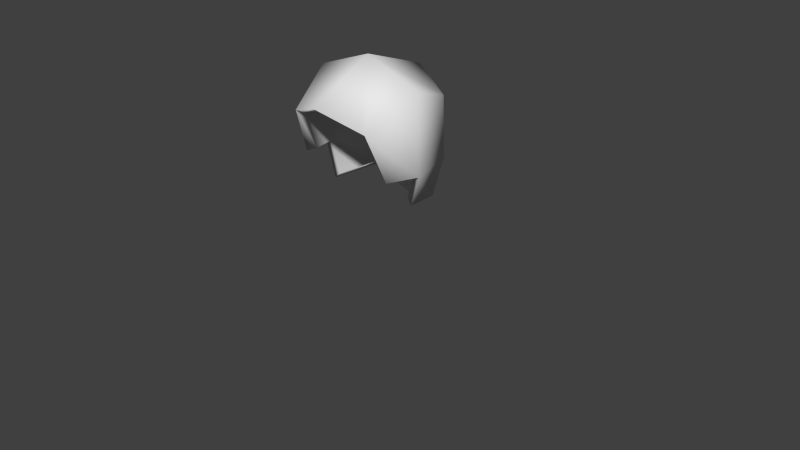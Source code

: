 # Source: cabelo1.blend  (saved by Blender 2.79.0; exported with 4.5.12 LTS)
import bpy
from mathutils import Matrix  # noqa: F401  (used for matrix-valued properties, if any)

bpy.ops.wm.read_factory_settings(use_empty=True)
scene = bpy.context.scene
scene.name = 'Scene'

# ---- collections
col_collection_1 = bpy.data.collections.new('Collection 1'); scene.collection.children.link(col_collection_1)

# ---- materials (node trees are filled in below, after node groups)
mat_material = bpy.data.materials.new('Material')
mat_material.alpha_threshold = 0.0
mat_material.use_transparent_shadow = False
mat_material.roughness = 0.5
mat_material.line_color = (0.0, 0.0, 0.0, 1.0)
mat_material_002 = bpy.data.materials.new('Material.002')
mat_material_002.alpha_threshold = 0.0
mat_material_002.use_transparent_shadow = False
mat_material_002.roughness = 0.5
mat_material_002.line_color = (0.0, 0.0, 0.0, 1.0)
mat_material_003 = bpy.data.materials.new('Material.003')
mat_material_003.alpha_threshold = 0.0
mat_material_003.use_transparent_shadow = False
mat_material_003.roughness = 0.5
mat_material_003.specular_intensity = 0.1356
mat_material_003.line_color = (0.0, 0.0, 0.0, 1.0)
mat_material_004 = bpy.data.materials.new('Material.004')
mat_material_004.alpha_threshold = 0.0
mat_material_004.use_transparent_shadow = False
mat_material_004.roughness = 0.5
mat_material_004.specular_intensity = 0.0
mat_material_004.line_color = (0.0, 0.0, 0.0, 1.0)
mat_material_006 = bpy.data.materials.new('Material.006')
mat_material_006.alpha_threshold = 0.0
mat_material_006.use_transparent_shadow = False
mat_material_006.diffuse_color = (0.8, 0.6792, 0.0, 1.0)
mat_material_006.roughness = 0.5
mat_material_006.line_color = (0.0, 0.0, 0.0, 1.0)
mat_material_005 = bpy.data.materials.new('Material.005')
mat_material_005.alpha_threshold = 0.0
mat_material_005.use_transparent_shadow = False
mat_material_005.roughness = 0.5
mat_material_001 = bpy.data.materials.new('Material.001')
mat_material_001.alpha_threshold = 0.0
mat_material_001.use_transparent_shadow = False
mat_material_001.roughness = 0.5
mat_material_001.line_color = (0.0, 0.0, 0.0, 1.0)

# ---- material node trees

# ---- world
world_world = bpy.data.worlds.new('World'); scene.world = world_world
world_world.color = (0.05088, 0.05088, 0.05088)
world_world.use_sun_shadow = False
world_world.sun_shadow_jitter_overblur = 0.0
world_world.cycles.sampling_method = 'NONE'
world_world.cycles.sample_map_resolution = 256

# ---- cameras
cam_camera = bpy.data.cameras.new('Camera')
cam_camera.clip_end = 100.0
cam_camera.lens = 35.0
cam_camera.sensor_width = 32.0
cam_camera.sensor_height = 18.0
cam_camera.ortho_scale = 7.314
cam_camera.dof.focus_distance = 0.0
cam_camera.dof.aperture_fstop = 128.0

# ---- meshes
me_cube_000 = bpy.data.meshes.new('Cube.000')
me_cube_000.from_pydata([(0.7521, -2.98e-07, -0.3823), (0.6356, -5.96e-08, -0.7445), (0.5446, 0.5925, -0.3823), (0.6336, -0.2989, -0.3823), (0.7566, -4.172e-07, 0.5313), (0.5622, 0.398, -0.7742), (0.5622, 0.5556, 0.3369), (0.5622, -0.5556, 0.1733), (0.006605, -1.788e-07, 0.7813), (-0.751, -2.98e-07, -0.3823), (0.006605, 0.8425, -0.3823), (-0.6224, -5.96e-08, -0.799), (0.006605, 0.5864, -0.9687), (-0.5556, 0.6228, -0.3823), (-0.6744, -0.2989, -0.3823), (-0.7434, -4.172e-07, 0.5313), (0.006605, 0.75, 0.5313), (0.006605, -0.75, 0.3677), (-0.549, 0.5556, -0.7742), (-0.549, 0.5556, 0.3369), (-0.549, -0.5556, 0.1733), (0.007106, -0.01157, 0.8882), (0.007106, 0.8253, 0.6093), (0.007106, -0.8484, 0.4267), (0.007106, 0.9285, -0.4102), (0.007106, 0.6428, -1.064), (0.844, -0.01157, 0.6093), (0.839, -0.01157, -0.4102), (0.6073, 0.6495, -0.4102), (0.7061, -0.3973, -0.4102), (0.7089, -0.01157, -0.8143), (0.627, 0.4326, -0.8475), (0.627, 0.6083, 0.3923), (0.627, -0.6315, 0.2097), (-0.8297, -0.01157, 0.6093), (-0.8383, -0.01157, -0.4102), (-0.6202, 0.6833, -0.4102), (-0.7533, -0.3973, -0.4102), (-0.6947, -0.01157, -0.8752), (-0.6128, 0.6083, -0.8475), (-0.6128, 0.6083, 0.3923), (-0.6128, -0.6315, 0.2097)], [], [(8, 16, 6, 4), (8, 4, 7, 17), (0, 2, 5, 1), (0, 4, 6, 2), (0, 3, 7, 4), (10, 2, 6, 16), (10, 12, 5, 2), (8, 15, 19, 16), (8, 17, 20, 15), (9, 11, 18, 13), (9, 13, 19, 15), (9, 15, 20, 14), (10, 16, 19, 13), (10, 13, 18, 12), (21, 26, 32, 22), (21, 23, 33, 26), (27, 30, 31, 28), (27, 28, 32, 26), (27, 26, 33, 29), (24, 22, 32, 28), (24, 28, 31, 25), (21, 22, 40, 34), (21, 34, 41, 23), (35, 36, 39, 38), (35, 34, 40, 36), (35, 37, 41, 34), (24, 36, 40, 22), (24, 25, 39, 36), (9, 14, 37, 35), (14, 20, 41, 37), (12, 18, 39, 25), (20, 17, 23, 41), (11, 9, 35, 38), (1, 5, 31, 30), (3, 0, 27, 29), (7, 3, 29, 33), (5, 12, 25, 31), (17, 7, 33, 23), (0, 1, 30, 27), (18, 11, 38, 39)])
me_cube_000.polygons.foreach_set('use_smooth', [True] * 40)
_uv = me_cube_000.uv_layers.new(name='UVTex')
_uv.uv.foreach_set('vector', [0.6049, 0.5982, 0.6251, 0.7424, 0.5195, 0.727, 0.4655, 0.6379, 0.4786, 0.5032, 0.4655, 0.6379, 0.3336, 0.6258, 0.3274, 0.5024, 0.3678, 0.7613, 0.4585, 0.8257, 0.3966, 0.8649, 0.3786, 0.8248, 0.3678, 0.7613, 0.4655, 0.6379, 0.5195, 0.727, 0.4585, 0.8257, 0.3678, 0.7613, 0.3478, 0.704, 0.3336, 0.6258, 0.4655, 0.6379, 0.5433, 0.8921, 0.4585, 0.8257, 0.5195, 0.727, 0.6251, 0.7424, 0.5433, 0.8921, 0.4413, 0.972, 0.3966, 0.8649, 0.4585, 0.8257, 0.6083, 0.4031, 0.4673, 0.367, 0.5191, 0.2751, 0.6251, 0.2581, 0.4786, 0.5032, 0.3274, 0.5024, 0.3362, 0.3797, 0.4673, 0.367, 0.3714, 0.2495, 0.3824, 0.1768, 0.4031, 0.1227, 0.4541, 0.1744, 0.3714, 0.2495, 0.4541, 0.1744, 0.5191, 0.2751, 0.4673, 0.367, 0.3714, 0.2495, 0.4673, 0.367, 0.3362, 0.3797, 0.35, 0.3033, 0.5416, 0.1096, 0.6251, 0.2581, 0.5191, 0.2751, 0.4541, 0.1744, 0.5416, 0.1096, 0.4541, 0.1744, 0.4031, 0.1227, 0.4554, 0.02504, 7.905e-05, 0.7485, 0.1755, 0.6905, 0.1787, 0.8231, 0.08317, 0.9132, 0.1246, 0.5005, 0.3069, 0.5023, 0.3143, 0.6261, 0.1755, 0.6905, 0.3466, 0.77, 0.3731, 0.8278, 0.3797, 0.8703, 0.3034, 0.8792, 0.3466, 0.77, 0.3034, 0.8792, 0.1787, 0.8231, 0.1755, 0.6905, 0.3466, 0.77, 0.1755, 0.6905, 0.3143, 0.6261, 0.3396, 0.7029, 0.2741, 0.9999, 0.08317, 0.9132, 0.1787, 0.8231, 0.3034, 0.8792, 0.2741, 0.9999, 0.3034, 0.8792, 0.3797, 0.8703, 0.4266, 0.9877, 0.004533, 0.2504, 0.09126, 0.08615, 0.1865, 0.1795, 0.1796, 0.3124, 0.1246, 0.5005, 0.1796, 0.3124, 0.3171, 0.3785, 0.3069, 0.5023, 0.3498, 0.242, 0.315, 0.1264, 0.3858, 0.1161, 0.3767, 0.174, 0.3498, 0.242, 0.1796, 0.3124, 0.1865, 0.1795, 0.315, 0.1264, 0.3498, 0.242, 0.342, 0.3045, 0.3171, 0.3785, 0.1796, 0.3124, 0.2866, 7.905e-05, 0.315, 0.1264, 0.1865, 0.1795, 0.09126, 0.08615, 0.2866, 7.905e-05, 0.4405, 0.009673, 0.3858, 0.1161, 0.315, 0.1264, 0.3714, 0.2495, 0.35, 0.3033, 0.342, 0.3045, 0.3498, 0.242, 0.35, 0.3033, 0.3362, 0.3797, 0.3171, 0.3785, 0.342, 0.3045, 0.4554, 0.02504, 0.4031, 0.1227, 0.3858, 0.1161, 0.4405, 0.009673, 0.3362, 0.3797, 0.3274, 0.5024, 0.3069, 0.5023, 0.3171, 0.3785, 0.3824, 0.1768, 0.3714, 0.2495, 0.3498, 0.242, 0.3767, 0.174, 0.3786, 0.8248, 0.3966, 0.8649, 0.3797, 0.8703, 0.3731, 0.8278, 0.3478, 0.704, 0.3678, 0.7613, 0.3466, 0.77, 0.3396, 0.7029, 0.3336, 0.6258, 0.3478, 0.704, 0.3396, 0.7029, 0.3143, 0.6261, 0.3966, 0.8649, 0.4413, 0.972, 0.4266, 0.9877, 0.3797, 0.8703, 0.3274, 0.5024, 0.3336, 0.6258, 0.3143, 0.6261, 0.3069, 0.5023, 0.3678, 0.7613, 0.3786, 0.8248, 0.3731, 0.8278, 0.3466, 0.77, 0.4031, 0.1227, 0.3824, 0.1768, 0.3767, 0.174, 0.3858, 0.1161])
_uv.active_render = True
_uv = me_cube_000.uv_layers.new(name='Mapa UV')
_uv.uv.foreach_set('vector', [0.2455, 0.4185, 0.1667, 0.3728, 0.2316, 0.3471, 0.3259, 0.4147, 0.606, 0.5544, 0.3926, 0.5101, 0.4515, 0.4006, 0.576, 0.3849, 0.2956, 0.3064, 0.2278, 0.3066, 0.2311, 0.2662, 0.3238, 0.2369, 0.2956, 0.3064, 0.3259, 0.4147, 0.2316, 0.3471, 0.2278, 0.3066, 0.2765, 0.3255, 0.4503, 0.3104, 0.4515, 0.4006, 0.3926, 0.5101, 0.1389, 0.3067, 0.2278, 0.3066, 0.2316, 0.3471, 0.1667, 0.3728, 0.1389, 0.3067, 0.1665, 0.2406, 0.2311, 0.2662, 0.2278, 0.3066, 0.2455, 0.4185, 0.3259, 0.4147, 0.2316, 0.3471, 0.1667, 0.3728, 0.606, 0.5544, 0.576, 0.3849, 0.4515, 0.4006, 0.3926, 0.5101, 0.2956, 0.3064, 0.3238, 0.2369, 0.2311, 0.2662, 0.2278, 0.3066, 0.2956, 0.3064, 0.2278, 0.3066, 0.2316, 0.3471, 0.3259, 0.4147, 0.2765, 0.3255, 0.3926, 0.5101, 0.4515, 0.4006, 0.4503, 0.3104, 0.1389, 0.3067, 0.1667, 0.3728, 0.2316, 0.3471, 0.2278, 0.3066, 0.1389, 0.3067, 0.2278, 0.3066, 0.2311, 0.2662, 0.1665, 0.2406, 0.2455, 0.4185, 0.3259, 0.4147, 0.2316, 0.3471, 0.1667, 0.3728, 0.606, 0.5544, 0.576, 0.3849, 0.4515, 0.4006, 0.3926, 0.5101, 0.2956, 0.3064, 0.3238, 0.2369, 0.2311, 0.2662, 0.2278, 0.3066, 0.2956, 0.3064, 0.2278, 0.3066, 0.2316, 0.3471, 0.3259, 0.4147, 0.2765, 0.3255, 0.3926, 0.5101, 0.4515, 0.4006, 0.4503, 0.3104, 0.1389, 0.3067, 0.1667, 0.3728, 0.2316, 0.3471, 0.2278, 0.3066, 0.1389, 0.3067, 0.2278, 0.3066, 0.2311, 0.2662, 0.1665, 0.2406, 0.2455, 0.4185, 0.1667, 0.3728, 0.2316, 0.3471, 0.3259, 0.4147, 0.606, 0.5544, 0.3926, 0.5101, 0.4515, 0.4006, 0.576, 0.3849, 0.2956, 0.3064, 0.2278, 0.3066, 0.2311, 0.2662, 0.3238, 0.2369, 0.2956, 0.3064, 0.3259, 0.4147, 0.2316, 0.3471, 0.2278, 0.3066, 0.2765, 0.3255, 0.4503, 0.3104, 0.4515, 0.4006, 0.3926, 0.5101, 0.1389, 0.3067, 0.2278, 0.3066, 0.2316, 0.3471, 0.1667, 0.3728, 0.1389, 0.3067, 0.1665, 0.2406, 0.2311, 0.2662, 0.2278, 0.3066, 0.2765, 0.3255, 0.4503, 0.3104, 0.4503, 0.3104, 0.2765, 0.3255, 0.4503, 0.3104, 0.4515, 0.4006, 0.4515, 0.4006, 0.4503, 0.3104, 0.1665, 0.2406, 0.2311, 0.2662, 0.2311, 0.2662, 0.1665, 0.2406, 0.4515, 0.4006, 0.576, 0.3849, 0.576, 0.3849, 0.4515, 0.4006, 0.3238, 0.2369, 0.2956, 0.3064, 0.2956, 0.3064, 0.3238, 0.2369, 0.3238, 0.2369, 0.2311, 0.2662, 0.2311, 0.2662, 0.3238, 0.2369, 0.4503, 0.3104, 0.2765, 0.3255, 0.2765, 0.3255, 0.4503, 0.3104, 0.4515, 0.4006, 0.4503, 0.3104, 0.4503, 0.3104, 0.4515, 0.4006, 0.2311, 0.2662, 0.1665, 0.2406, 0.1665, 0.2406, 0.2311, 0.2662, 0.576, 0.3849, 0.4515, 0.4006, 0.4515, 0.4006, 0.576, 0.3849, 0.2956, 0.3064, 0.3238, 0.2369, 0.3238, 0.2369, 0.2956, 0.3064, 0.2311, 0.2662, 0.3238, 0.2369, 0.3238, 0.2369, 0.2311, 0.2662])
_uv = me_cube_000.uv_layers.new(name='Mapa UV.001')
_uv.uv.foreach_set('vector', [0.0, 0.0, 0.0, 0.0, 0.0, 0.0, 0.0, 0.0, 0.0, 0.0, 0.0, 0.0, 0.0, 0.0, 0.0, 0.0, 0.0, 0.0, 0.0, 0.0, 0.0, 0.0, 0.0, 0.0, 0.0, 0.0, 0.0, 0.0, 0.0, 0.0, 0.0, 0.0, 0.0, 0.0, 0.0, 0.0, 0.0, 0.0, 0.0, 0.0, 0.0, 0.0, 0.0, 0.0, 0.0, 0.0, 0.0, 0.0, 0.0, 0.0, 0.0, 0.0, 0.0, 0.0, 0.0, 0.0, 0.0, 0.0, 0.0, 0.0, 0.0, 0.0, 0.0, 0.0, 0.0, 0.0, 0.0, 0.0, 0.0, 0.0, 0.0, 0.0, 0.0, 0.0, 0.0, 0.0, 0.0, 0.0, 0.0, 0.0, 0.0, 0.0, 0.0, 0.0, 0.0, 0.0, 0.0, 0.0, 0.0, 0.0, 0.0, 0.0, 0.0, 0.0, 0.0, 0.0, 0.0, 0.0, 0.0, 0.0, 0.0, 0.0, 0.0, 0.0, 0.0, 0.0, 0.0, 0.0, 0.0, 0.0, 0.0, 0.0, 0.0, 0.0, 0.0, 0.0, 0.0, 0.0, 0.0, 0.0, 0.0, 0.0, 0.0, 0.0, 0.0, 0.0, 0.0, 0.0, 0.0, 0.0, 0.0, 0.0, 0.0, 0.0, 0.0, 0.0, 0.0, 0.0, 0.0, 0.0, 0.0, 0.0, 0.0, 0.0, 0.0, 0.0, 0.0, 0.0, 0.0, 0.0, 0.0, 0.0, 0.0, 0.0, 0.0, 0.0, 0.0, 0.0, 0.0, 0.0, 0.0, 0.0, 0.0, 0.0, 0.0, 0.0, 0.0, 0.0, 0.0, 0.0, 0.0, 0.0, 0.0, 0.0, 0.0, 0.0, 0.0, 0.0, 0.0, 0.0, 0.0, 0.0, 0.0, 0.0, 0.0, 0.0, 0.0, 0.0, 0.0, 0.0, 0.0, 0.0, 0.0, 0.0, 0.0, 0.0, 0.0, 0.0, 0.0, 0.0, 0.0, 0.0, 0.0, 0.0, 0.0, 0.0, 0.0, 0.0, 0.0, 0.0, 0.0, 0.0, 0.0, 0.0, 0.0, 0.0, 0.0, 0.0, 0.0, 0.0, 0.0, 0.0, 0.0, 0.0, 0.0, 0.0, 0.0, 0.0, 0.0, 0.0, 0.0, 0.0, 0.0, 0.0, 0.0, 0.0, 0.0, 0.0, 0.0, 0.0, 0.0, 0.0, 0.0, 0.0, 0.0, 0.0, 0.0, 0.0, 0.0, 0.0, 0.0, 0.0, 0.0, 0.0, 0.0, 0.0, 0.0, 0.0, 0.0, 0.0, 0.0, 0.0, 0.0, 0.0, 0.0, 0.0, 0.0, 0.0, 0.0, 0.0, 0.0, 0.0, 0.0, 0.0, 0.0, 0.0, 0.0, 0.0, 0.0, 0.0, 0.0, 0.0, 0.0, 0.0, 0.0, 0.0, 0.0, 0.0, 0.0, 0.0, 0.0, 0.0, 0.0, 0.0, 0.0, 0.0, 0.0, 0.0, 0.0, 0.0, 0.0, 0.0, 0.0, 0.0, 0.0, 0.0, 0.0, 0.0, 0.0, 0.0, 0.0, 0.0, 0.0, 0.0, 0.0, 0.0, 0.0, 0.0, 0.0, 0.0])
me_cube_000.materials.append(mat_material)
me_cube_000.materials.append(mat_material_002)
me_cube_000.materials.append(mat_material_003)
me_cube_000.materials.append(mat_material_004)
me_cube_000.materials.append(mat_material_006)
me_cube_000.materials.append(mat_material_005)
me_cube_000.materials.append(mat_material_001)
me_cube_000.use_remesh_preserve_volume = False
me_cube_000.use_remesh_preserve_attributes = False
me_cube_000.use_mirror_x = True
me_cube_000.update()

# ---- objects
ob_cube_000 = bpy.data.objects.new('Cube.000', me_cube_000)
ob_camera = bpy.data.objects.new('Camera', cam_camera)

# ---- transforms, parenting, visibility, modifiers, constraints
ob_cube_000.location = (0.0, 0.0, 4.277)
ob_cube_000.lock_rotations_4d = False
ob_cube_000.empty_display_type = 'ARROWS'
ob_cube_000.lineart.crease_threshold = 0.0
ob_cube_000.use_mesh_mirror_x = True
_vg = ob_cube_000.vertex_groups.new(name='hips')
_vg = ob_cube_000.vertex_groups.new(name='spine')
_vg = ob_cube_000.vertex_groups.new(name='chest')
_vg = ob_cube_000.vertex_groups.new(name='neck')
for _i, _w in zip([0, 1, 2, 3, 5, 9, 10, 11, 12, 13, 14, 18, 24, 25, 27, 28, 29, 30, 31, 35, 36, 37, 38, 39], [0.06339, 0.2738, 0.05678, 0.06508, 0.1257, 0.06211, 0.06829, 0.2481, 0.2623, 0.06387, 0.06891, 0.1504, 0.06829, 0.2623, 0.06339, 0.05678, 0.06508, 0.2738, 0.1257, 0.06211, 0.06387, 0.06891, 0.2481, 0.1504]): _vg.add([_i], _w, 'REPLACE')
_vg = ob_cube_000.vertex_groups.new(name='head')
for _i, _w in zip([0, 1, 2, 3, 4, 5, 6, 7, 8, 9, 10, 11, 12, 13, 14, 15, 16, 17, 18, 19, 20, 21, 22, 23, 24, 25, 26, 27, 28, 29, 30, 31, 32, 33, 34, 35, 36, 37, 38, 39, 40, 41], [0.9314, 0.7026, 0.9378, 0.9311, 0.9871, 0.8621, 0.982, 0.9777, 0.9984, 0.9331, 0.9246, 0.7333, 0.709, 0.9301, 0.9266, 0.9872, 0.9858, 0.9828, 0.8353, 0.9812, 0.9773, 0.9984, 0.9858, 0.9828, 0.9246, 0.709, 0.9871, 0.9314, 0.9378, 0.9311, 0.7026, 0.8621, 0.982, 0.9777, 0.9872, 0.9331, 0.9301, 0.9266, 0.7333, 0.8353, 0.9812, 0.9773]): _vg.add([_i], _w, 'REPLACE')
_vg = ob_cube_000.vertex_groups.new(name='shoulder.L')
_vg = ob_cube_000.vertex_groups.new(name='upper_arm.L')
_vg = ob_cube_000.vertex_groups.new(name='forearm.L')
_vg = ob_cube_000.vertex_groups.new(name='hand.L')
_vg = ob_cube_000.vertex_groups.new(name='shoulder.R')
_vg = ob_cube_000.vertex_groups.new(name='upper_arm.R')
_vg = ob_cube_000.vertex_groups.new(name='forearm.R')
_vg = ob_cube_000.vertex_groups.new(name='hand.R')
_vg = ob_cube_000.vertex_groups.new(name='thigh.L')
_vg = ob_cube_000.vertex_groups.new(name='shin.L')
_vg = ob_cube_000.vertex_groups.new(name='foot.L')
_vg = ob_cube_000.vertex_groups.new(name='toe.L')
_vg = ob_cube_000.vertex_groups.new(name='heel.L')
_vg = ob_cube_000.vertex_groups.new(name='heel.02.L')
_vg = ob_cube_000.vertex_groups.new(name='thigh.R')
_vg = ob_cube_000.vertex_groups.new(name='shin.R')
_vg = ob_cube_000.vertex_groups.new(name='foot.R')
_vg = ob_cube_000.vertex_groups.new(name='toe.R')
_vg = ob_cube_000.vertex_groups.new(name='heel.R')
_vg = ob_cube_000.vertex_groups.new(name='heel.02.R')
_vg = ob_cube_000.vertex_groups.new(name='palm.01.L')
_vg = ob_cube_000.vertex_groups.new(name='f_index.01.L')
_vg = ob_cube_000.vertex_groups.new(name='f_index.02.L')
_vg = ob_cube_000.vertex_groups.new(name='f_index.03.L')
_vg = ob_cube_000.vertex_groups.new(name='thumb.01.L')
_vg = ob_cube_000.vertex_groups.new(name='thumb.02.L')
_vg = ob_cube_000.vertex_groups.new(name='thumb.03.L')
_vg = ob_cube_000.vertex_groups.new(name='palm.02.L')
_vg = ob_cube_000.vertex_groups.new(name='f_middle.01.L')
_vg = ob_cube_000.vertex_groups.new(name='f_middle.02.L')
_vg = ob_cube_000.vertex_groups.new(name='f_middle.03.L')
_vg = ob_cube_000.vertex_groups.new(name='palm.03.L')
_vg = ob_cube_000.vertex_groups.new(name='f_ring.01.L')
_vg = ob_cube_000.vertex_groups.new(name='f_ring.02.L')
_vg = ob_cube_000.vertex_groups.new(name='f_ring.03.L')
_vg = ob_cube_000.vertex_groups.new(name='palm.04.L')
_vg = ob_cube_000.vertex_groups.new(name='f_pinky.01.L')
_vg = ob_cube_000.vertex_groups.new(name='f_pinky.02.L')
_vg = ob_cube_000.vertex_groups.new(name='f_pinky.03.L')
_vg = ob_cube_000.vertex_groups.new(name='palm.01.R')
_vg = ob_cube_000.vertex_groups.new(name='f_index.01.R')
_vg = ob_cube_000.vertex_groups.new(name='f_index.02.R')
_vg = ob_cube_000.vertex_groups.new(name='f_index.03.R')
_vg = ob_cube_000.vertex_groups.new(name='thumb.01.R')
_vg = ob_cube_000.vertex_groups.new(name='thumb.02.R')
_vg = ob_cube_000.vertex_groups.new(name='thumb.03.R')
_vg = ob_cube_000.vertex_groups.new(name='palm.02.R')
_vg = ob_cube_000.vertex_groups.new(name='f_middle.01.R')
_vg = ob_cube_000.vertex_groups.new(name='f_middle.02.R')
_vg = ob_cube_000.vertex_groups.new(name='f_middle.03.R')
_vg = ob_cube_000.vertex_groups.new(name='palm.03.R')
_vg = ob_cube_000.vertex_groups.new(name='f_ring.01.R')
_vg = ob_cube_000.vertex_groups.new(name='f_ring.02.R')
_vg = ob_cube_000.vertex_groups.new(name='f_ring.03.R')
_vg = ob_cube_000.vertex_groups.new(name='palm.04.R')
_vg = ob_cube_000.vertex_groups.new(name='f_pinky.01.R')
_vg = ob_cube_000.vertex_groups.new(name='f_pinky.02.R')
_vg = ob_cube_000.vertex_groups.new(name='f_pinky.03.R')
_m = ob_cube_000.modifiers.new('Armação', 'ARMATURE')
ob_camera.location = (7.481, -6.508, 7.881)
ob_camera.rotation_euler = (1.109, 0.01082, 0.8149)
ob_camera.lock_rotations_4d = False
ob_camera.empty_display_type = 'ARROWS'
ob_camera.color = (0.0, 0.0, 0.0, 0.0)
ob_camera.display_type = 'WIRE'
ob_camera.lineart.crease_threshold = 0.0

# ---- collection membership
col_collection_1.objects.link(ob_cube_000)
col_collection_1.objects.link(ob_camera)

# ---- scene / render settings (as saved in the file)
scene.camera = ob_camera
scene.frame_start = 1; scene.frame_end = 250; scene.frame_set(0)
scene.render.engine = 'BLENDER_EEVEE_NEXT'
scene.render.resolution_percentage = 50
scene.render.dither_intensity = 0.0
scene.cycles.use_denoising = False
scene.cycles.samples = 10
scene.cycles.sampling_pattern = 'TABULATED_SOBOL'
scene.cycles.light_sampling_threshold = 0.0
scene.cycles.use_adaptive_sampling = False
scene.cycles.use_light_tree = False
scene.cycles.blur_glossy = 0.0
scene.cycles.pixel_filter_type = 'GAUSSIAN'
scene.cycles.sample_clamp_indirect = 0.0
scene.view_settings.view_transform = 'Standard'
bpy.context.view_layer.update()

# ---- added for rendering (the .blend has no usable light): sun
light_auto_sun = bpy.data.lights.new('AutoSun', 'SUN')
light_auto_sun.energy = 3.0
light_auto_sun.angle = 0.0523599
ob_auto_sun = bpy.data.objects.new('AutoSun', light_auto_sun)
scene.collection.objects.link(ob_auto_sun)
ob_auto_sun.rotation_euler = (0.872665, 0.174533, 0.523599)
bpy.context.view_layer.update()
